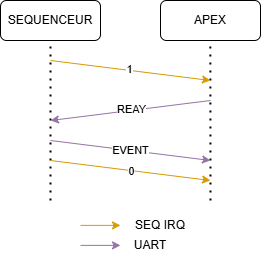

The diagram above was exported from draw.io. Its source (the exported page's mxGraphModel, read from the mxfile embedded in the PNG):
<mxGraphModel dx="570" dy="344" grid="1" gridSize="10" guides="1" tooltips="1" connect="1" arrows="1" fold="1" page="1" pageScale="1" pageWidth="1169" pageHeight="827" math="0" shadow="0">
  <root>
    <mxCell id="0" />
    <mxCell id="1" parent="0" />
    <mxCell id="XXO0lrOO74vx3MCJxYRX-1" parent="1" style="rounded=1;whiteSpace=wrap;html=1;" value="SEQUENCEUR" vertex="1">
      <mxGeometry height="40" width="100" x="270" y="120" as="geometry" />
    </mxCell>
    <mxCell id="XXO0lrOO74vx3MCJxYRX-2" parent="1" style="rounded=1;whiteSpace=wrap;html=1;" value="APEX" vertex="1">
      <mxGeometry height="40" width="100" x="430" y="120" as="geometry" />
    </mxCell>
    <mxCell id="XXO0lrOO74vx3MCJxYRX-3" edge="1" parent="1" style="endArrow=none;dashed=1;html=1;dashPattern=1 3;strokeWidth=2;rounded=0;entryX=0.5;entryY=1;entryDx=0;entryDy=0;" target="XXO0lrOO74vx3MCJxYRX-1" value="">
      <mxGeometry height="50" relative="1" width="50" as="geometry">
        <mxPoint x="320" y="320" as="sourcePoint" />
        <mxPoint x="510" y="240" as="targetPoint" />
      </mxGeometry>
    </mxCell>
    <mxCell id="XXO0lrOO74vx3MCJxYRX-4" edge="1" parent="1" style="endArrow=none;dashed=1;html=1;dashPattern=1 3;strokeWidth=2;rounded=0;entryX=0.5;entryY=1;entryDx=0;entryDy=0;" value="">
      <mxGeometry height="50" relative="1" width="50" as="geometry">
        <mxPoint x="480" y="320" as="sourcePoint" />
        <mxPoint x="479.83000000000004" y="160" as="targetPoint" />
      </mxGeometry>
    </mxCell>
    <mxCell id="XXO0lrOO74vx3MCJxYRX-6" edge="1" parent="1" style="endArrow=classic;html=1;rounded=0;fillColor=#e1d5e7;strokeColor=#9673a6;" value="">
      <mxGeometry height="50" relative="1" width="50" as="geometry">
        <mxPoint x="480" y="220" as="sourcePoint" />
        <mxPoint x="320" y="240" as="targetPoint" />
      </mxGeometry>
    </mxCell>
    <mxCell id="XXO0lrOO74vx3MCJxYRX-22" connectable="0" parent="XXO0lrOO74vx3MCJxYRX-6" style="edgeLabel;html=1;align=center;verticalAlign=middle;resizable=0;points=[];" value="REAY" vertex="1">
      <mxGeometry relative="1" x="-0.0059" y="-1" as="geometry">
        <mxPoint as="offset" />
      </mxGeometry>
    </mxCell>
    <mxCell id="XXO0lrOO74vx3MCJxYRX-7" edge="1" parent="1" style="endArrow=classic;html=1;rounded=0;fillColor=#e1d5e7;strokeColor=#9673a6;" value="">
      <mxGeometry height="50" relative="1" width="50" as="geometry">
        <mxPoint x="320" y="260" as="sourcePoint" />
        <mxPoint x="480" y="280" as="targetPoint" />
      </mxGeometry>
    </mxCell>
    <mxCell id="XXO0lrOO74vx3MCJxYRX-23" connectable="0" parent="XXO0lrOO74vx3MCJxYRX-7" style="edgeLabel;html=1;align=center;verticalAlign=middle;resizable=0;points=[];" value="EVENT" vertex="1">
      <mxGeometry relative="1" x="-0.0529" as="geometry">
        <mxPoint x="4" as="offset" />
      </mxGeometry>
    </mxCell>
    <mxCell id="XXO0lrOO74vx3MCJxYRX-19" edge="1" parent="1" style="endArrow=classic;html=1;rounded=0;fillColor=#ffe6cc;strokeColor=#d79b00;" value="">
      <mxGeometry height="50" relative="1" width="50" as="geometry">
        <mxPoint x="320" y="180" as="sourcePoint" />
        <mxPoint x="480" y="200" as="targetPoint" />
      </mxGeometry>
    </mxCell>
    <mxCell id="XXO0lrOO74vx3MCJxYRX-21" connectable="0" parent="XXO0lrOO74vx3MCJxYRX-19" style="edgeLabel;html=1;align=center;verticalAlign=middle;resizable=0;points=[];" value="1" vertex="1">
      <mxGeometry relative="1" x="0.1431" as="geometry">
        <mxPoint x="-12" y="-3" as="offset" />
      </mxGeometry>
    </mxCell>
    <mxCell id="XXO0lrOO74vx3MCJxYRX-20" edge="1" parent="1" style="endArrow=classic;html=1;rounded=0;fillColor=#ffe6cc;strokeColor=#d79b00;" value="">
      <mxGeometry height="50" relative="1" width="50" as="geometry">
        <mxPoint x="320" y="280" as="sourcePoint" />
        <mxPoint x="480" y="300" as="targetPoint" />
      </mxGeometry>
    </mxCell>
    <mxCell id="XXO0lrOO74vx3MCJxYRX-24" connectable="0" parent="XXO0lrOO74vx3MCJxYRX-20" style="edgeLabel;html=1;align=center;verticalAlign=middle;resizable=0;points=[];" value="0" vertex="1">
      <mxGeometry relative="1" x="-0.0431" y="-1" as="geometry">
        <mxPoint x="4" as="offset" />
      </mxGeometry>
    </mxCell>
    <mxCell id="XXO0lrOO74vx3MCJxYRX-26" edge="1" parent="1" style="endArrow=classic;html=1;rounded=0;fillColor=#ffe6cc;strokeColor=#d79b00;" value="">
      <mxGeometry height="50" relative="1" width="50" as="geometry">
        <mxPoint x="350" y="344.88" as="sourcePoint" />
        <mxPoint x="390" y="344.88" as="targetPoint" />
      </mxGeometry>
    </mxCell>
    <mxCell id="XXO0lrOO74vx3MCJxYRX-28" edge="1" parent="1" style="endArrow=classic;html=1;rounded=0;fillColor=#e1d5e7;strokeColor=#9673a6;" value="">
      <mxGeometry height="50" relative="1" width="50" as="geometry">
        <mxPoint x="350" y="364.88" as="sourcePoint" />
        <mxPoint x="390" y="364.88" as="targetPoint" />
      </mxGeometry>
    </mxCell>
    <mxCell id="XXO0lrOO74vx3MCJxYRX-30" parent="1" style="text;html=1;whiteSpace=wrap;strokeColor=none;fillColor=none;align=center;verticalAlign=middle;rounded=0;" value="SEQ IRQ" vertex="1">
      <mxGeometry height="30" width="60" x="400" y="330" as="geometry" />
    </mxCell>
    <mxCell id="XXO0lrOO74vx3MCJxYRX-31" parent="1" style="text;html=1;whiteSpace=wrap;strokeColor=none;fillColor=none;align=center;verticalAlign=middle;rounded=0;" value="UART" vertex="1">
      <mxGeometry height="30" width="40" x="400" y="350" as="geometry" />
    </mxCell>
  </root>
</mxGraphModel>